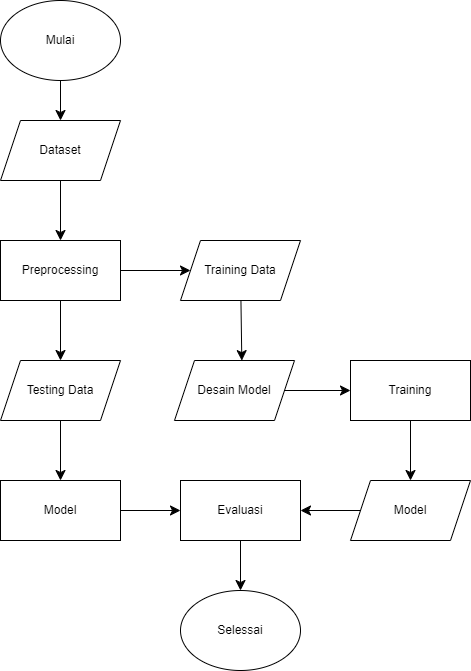

The diagram above was exported from draw.io. Its source (the exported page's mxGraphModel, read from the mxfile embedded in the PNG):
<mxGraphModel dx="1720" dy="763" grid="1" gridSize="10" guides="1" tooltips="1" connect="1" arrows="1" fold="1" page="1" pageScale="1" pageWidth="827" pageHeight="1169" math="0" shadow="0">
  <root>
    <mxCell id="WIyWlLk6GJQsqaUBKTNV-0" />
    <mxCell id="WIyWlLk6GJQsqaUBKTNV-1" parent="WIyWlLk6GJQsqaUBKTNV-0" />
    <mxCell id="ZNI2qW3PcSSIZoP7fgkv-10" style="edgeStyle=none;curved=1;rounded=0;orthogonalLoop=1;jettySize=auto;html=1;exitX=0.5;exitY=1;exitDx=0;exitDy=0;entryX=0.5;entryY=0;entryDx=0;entryDy=0;fontSize=12;startSize=8;endSize=8;" edge="1" parent="WIyWlLk6GJQsqaUBKTNV-1" source="ZNI2qW3PcSSIZoP7fgkv-1" target="ZNI2qW3PcSSIZoP7fgkv-2">
      <mxGeometry relative="1" as="geometry" />
    </mxCell>
    <mxCell id="ZNI2qW3PcSSIZoP7fgkv-1" value="Dataset" style="shape=parallelogram;perimeter=parallelogramPerimeter;whiteSpace=wrap;html=1;fixedSize=1;" vertex="1" parent="WIyWlLk6GJQsqaUBKTNV-1">
      <mxGeometry x="180" y="180" width="120" height="60" as="geometry" />
    </mxCell>
    <mxCell id="ZNI2qW3PcSSIZoP7fgkv-9" style="edgeStyle=none;curved=1;rounded=0;orthogonalLoop=1;jettySize=auto;html=1;exitX=0.5;exitY=1;exitDx=0;exitDy=0;entryX=0.5;entryY=0;entryDx=0;entryDy=0;fontSize=12;startSize=8;endSize=8;" edge="1" parent="WIyWlLk6GJQsqaUBKTNV-1" source="ZNI2qW3PcSSIZoP7fgkv-2" target="ZNI2qW3PcSSIZoP7fgkv-5">
      <mxGeometry relative="1" as="geometry" />
    </mxCell>
    <mxCell id="ZNI2qW3PcSSIZoP7fgkv-11" style="edgeStyle=none;curved=1;rounded=0;orthogonalLoop=1;jettySize=auto;html=1;exitX=1;exitY=0.5;exitDx=0;exitDy=0;entryX=0;entryY=0.5;entryDx=0;entryDy=0;fontSize=12;startSize=8;endSize=8;" edge="1" parent="WIyWlLk6GJQsqaUBKTNV-1" source="ZNI2qW3PcSSIZoP7fgkv-2" target="ZNI2qW3PcSSIZoP7fgkv-4">
      <mxGeometry relative="1" as="geometry" />
    </mxCell>
    <mxCell id="ZNI2qW3PcSSIZoP7fgkv-2" value="Preprocessing" style="rounded=0;whiteSpace=wrap;html=1;" vertex="1" parent="WIyWlLk6GJQsqaUBKTNV-1">
      <mxGeometry x="180" y="300" width="120" height="60" as="geometry" />
    </mxCell>
    <mxCell id="ZNI2qW3PcSSIZoP7fgkv-14" style="edgeStyle=none;curved=1;rounded=0;orthogonalLoop=1;jettySize=auto;html=1;exitX=0.5;exitY=1;exitDx=0;exitDy=0;fontSize=12;startSize=8;endSize=8;" edge="1" parent="WIyWlLk6GJQsqaUBKTNV-1" source="ZNI2qW3PcSSIZoP7fgkv-3" target="ZNI2qW3PcSSIZoP7fgkv-7">
      <mxGeometry relative="1" as="geometry" />
    </mxCell>
    <mxCell id="ZNI2qW3PcSSIZoP7fgkv-3" value="Training" style="rounded=0;whiteSpace=wrap;html=1;" vertex="1" parent="WIyWlLk6GJQsqaUBKTNV-1">
      <mxGeometry x="530" y="420" width="120" height="60" as="geometry" />
    </mxCell>
    <mxCell id="ZNI2qW3PcSSIZoP7fgkv-4" value="Training Data" style="shape=parallelogram;perimeter=parallelogramPerimeter;whiteSpace=wrap;html=1;fixedSize=1;" vertex="1" parent="WIyWlLk6GJQsqaUBKTNV-1">
      <mxGeometry x="360" y="300" width="120" height="60" as="geometry" />
    </mxCell>
    <mxCell id="ZNI2qW3PcSSIZoP7fgkv-13" style="edgeStyle=none;curved=1;rounded=0;orthogonalLoop=1;jettySize=auto;html=1;exitX=0.5;exitY=1;exitDx=0;exitDy=0;entryX=0.5;entryY=0;entryDx=0;entryDy=0;fontSize=12;startSize=8;endSize=8;" edge="1" parent="WIyWlLk6GJQsqaUBKTNV-1" source="ZNI2qW3PcSSIZoP7fgkv-5" target="ZNI2qW3PcSSIZoP7fgkv-6">
      <mxGeometry relative="1" as="geometry" />
    </mxCell>
    <mxCell id="ZNI2qW3PcSSIZoP7fgkv-5" value="Testing Data" style="shape=parallelogram;perimeter=parallelogramPerimeter;whiteSpace=wrap;html=1;fixedSize=1;" vertex="1" parent="WIyWlLk6GJQsqaUBKTNV-1">
      <mxGeometry x="180" y="420" width="120" height="60" as="geometry" />
    </mxCell>
    <mxCell id="ZNI2qW3PcSSIZoP7fgkv-24" style="edgeStyle=none;curved=1;rounded=0;orthogonalLoop=1;jettySize=auto;html=1;exitX=1;exitY=0.5;exitDx=0;exitDy=0;fontSize=12;startSize=8;endSize=8;" edge="1" parent="WIyWlLk6GJQsqaUBKTNV-1" source="ZNI2qW3PcSSIZoP7fgkv-6" target="ZNI2qW3PcSSIZoP7fgkv-8">
      <mxGeometry relative="1" as="geometry" />
    </mxCell>
    <mxCell id="ZNI2qW3PcSSIZoP7fgkv-6" value="Model" style="rounded=0;whiteSpace=wrap;html=1;" vertex="1" parent="WIyWlLk6GJQsqaUBKTNV-1">
      <mxGeometry x="180" y="540" width="120" height="60" as="geometry" />
    </mxCell>
    <mxCell id="ZNI2qW3PcSSIZoP7fgkv-25" style="edgeStyle=none;curved=1;rounded=0;orthogonalLoop=1;jettySize=auto;html=1;exitX=0;exitY=0.5;exitDx=0;exitDy=0;fontSize=12;startSize=8;endSize=8;" edge="1" parent="WIyWlLk6GJQsqaUBKTNV-1" source="ZNI2qW3PcSSIZoP7fgkv-7" target="ZNI2qW3PcSSIZoP7fgkv-8">
      <mxGeometry relative="1" as="geometry" />
    </mxCell>
    <mxCell id="ZNI2qW3PcSSIZoP7fgkv-7" value="Model" style="shape=parallelogram;perimeter=parallelogramPerimeter;whiteSpace=wrap;html=1;fixedSize=1;" vertex="1" parent="WIyWlLk6GJQsqaUBKTNV-1">
      <mxGeometry x="530" y="540" width="120" height="60" as="geometry" />
    </mxCell>
    <mxCell id="ZNI2qW3PcSSIZoP7fgkv-20" style="edgeStyle=none;curved=1;rounded=0;orthogonalLoop=1;jettySize=auto;html=1;fontSize=12;startSize=8;endSize=8;" edge="1" parent="WIyWlLk6GJQsqaUBKTNV-1" source="ZNI2qW3PcSSIZoP7fgkv-8" target="ZNI2qW3PcSSIZoP7fgkv-19">
      <mxGeometry relative="1" as="geometry" />
    </mxCell>
    <mxCell id="ZNI2qW3PcSSIZoP7fgkv-8" value="Evaluasi" style="rounded=0;whiteSpace=wrap;html=1;" vertex="1" parent="WIyWlLk6GJQsqaUBKTNV-1">
      <mxGeometry x="360" y="540" width="120" height="60" as="geometry" />
    </mxCell>
    <mxCell id="ZNI2qW3PcSSIZoP7fgkv-18" style="edgeStyle=none;curved=1;rounded=0;orthogonalLoop=1;jettySize=auto;html=1;entryX=0.5;entryY=0;entryDx=0;entryDy=0;fontSize=12;startSize=8;endSize=8;" edge="1" parent="WIyWlLk6GJQsqaUBKTNV-1" source="ZNI2qW3PcSSIZoP7fgkv-17" target="ZNI2qW3PcSSIZoP7fgkv-1">
      <mxGeometry relative="1" as="geometry" />
    </mxCell>
    <mxCell id="ZNI2qW3PcSSIZoP7fgkv-17" value="Mulai" style="ellipse;whiteSpace=wrap;html=1;" vertex="1" parent="WIyWlLk6GJQsqaUBKTNV-1">
      <mxGeometry x="180" y="60" width="120" height="80" as="geometry" />
    </mxCell>
    <mxCell id="ZNI2qW3PcSSIZoP7fgkv-19" value="Selessai" style="ellipse;whiteSpace=wrap;html=1;" vertex="1" parent="WIyWlLk6GJQsqaUBKTNV-1">
      <mxGeometry x="360" y="650" width="120" height="80" as="geometry" />
    </mxCell>
    <mxCell id="ZNI2qW3PcSSIZoP7fgkv-23" style="edgeStyle=none;curved=1;rounded=0;orthogonalLoop=1;jettySize=auto;html=1;exitX=1;exitY=0.5;exitDx=0;exitDy=0;entryX=0;entryY=0.5;entryDx=0;entryDy=0;fontSize=12;startSize=8;endSize=8;" edge="1" parent="WIyWlLk6GJQsqaUBKTNV-1" source="ZNI2qW3PcSSIZoP7fgkv-21" target="ZNI2qW3PcSSIZoP7fgkv-3">
      <mxGeometry relative="1" as="geometry" />
    </mxCell>
    <mxCell id="ZNI2qW3PcSSIZoP7fgkv-21" value="Desain Model" style="shape=parallelogram;perimeter=parallelogramPerimeter;whiteSpace=wrap;html=1;fixedSize=1;" vertex="1" parent="WIyWlLk6GJQsqaUBKTNV-1">
      <mxGeometry x="354" y="420" width="120" height="60" as="geometry" />
    </mxCell>
    <mxCell id="ZNI2qW3PcSSIZoP7fgkv-22" style="edgeStyle=none;curved=1;rounded=0;orthogonalLoop=1;jettySize=auto;html=1;entryX=0.561;entryY=0.002;entryDx=0;entryDy=0;entryPerimeter=0;fontSize=12;startSize=8;endSize=8;" edge="1" parent="WIyWlLk6GJQsqaUBKTNV-1" source="ZNI2qW3PcSSIZoP7fgkv-4" target="ZNI2qW3PcSSIZoP7fgkv-21">
      <mxGeometry relative="1" as="geometry" />
    </mxCell>
  </root>
</mxGraphModel>